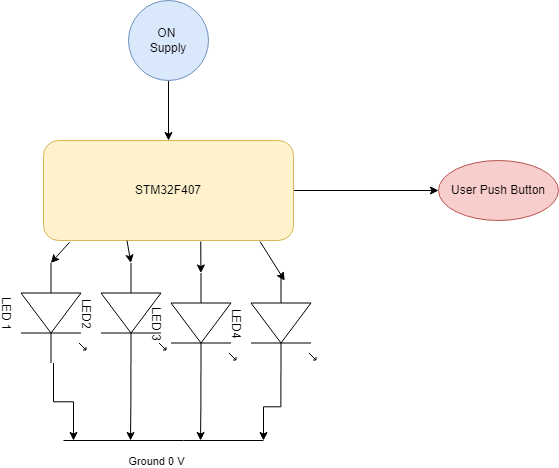

The diagram above was exported from draw.io. Its source (the exported page's mxGraphModel, read from the mxfile embedded in the PNG):
<mxGraphModel dx="1038" dy="579" grid="1" gridSize="10" guides="1" tooltips="1" connect="1" arrows="1" fold="1" page="1" pageScale="1" pageWidth="1200" pageHeight="1920" math="0" shadow="0">
  <root>
    <mxCell id="0" />
    <mxCell id="1" parent="0" />
    <mxCell id="hsRTui43Z4h0hlprXimi-5" value="" style="edgeStyle=orthogonalEdgeStyle;rounded=0;orthogonalLoop=1;jettySize=auto;html=1;" edge="1" parent="1" source="hsRTui43Z4h0hlprXimi-1" target="hsRTui43Z4h0hlprXimi-4">
      <mxGeometry relative="1" as="geometry" />
    </mxCell>
    <mxCell id="hsRTui43Z4h0hlprXimi-1" value="STM32F407" style="rounded=1;whiteSpace=wrap;html=1;fillColor=#fff2cc;strokeColor=#d6b656;" vertex="1" parent="1">
      <mxGeometry x="340" y="270" width="250" height="100" as="geometry" />
    </mxCell>
    <mxCell id="hsRTui43Z4h0hlprXimi-3" value="" style="edgeStyle=orthogonalEdgeStyle;rounded=0;orthogonalLoop=1;jettySize=auto;html=1;" edge="1" parent="1" source="hsRTui43Z4h0hlprXimi-2" target="hsRTui43Z4h0hlprXimi-1">
      <mxGeometry relative="1" as="geometry" />
    </mxCell>
    <mxCell id="hsRTui43Z4h0hlprXimi-2" value="ON&amp;nbsp;&lt;br&gt;Supply" style="ellipse;whiteSpace=wrap;html=1;aspect=fixed;fillColor=#dae8fc;strokeColor=#6c8ebf;" vertex="1" parent="1">
      <mxGeometry x="425" y="130" width="80" height="80" as="geometry" />
    </mxCell>
    <mxCell id="hsRTui43Z4h0hlprXimi-4" value="User Push Button" style="ellipse;whiteSpace=wrap;html=1;rounded=1;fillColor=#f8cecc;strokeColor=#b85450;" vertex="1" parent="1">
      <mxGeometry x="735" y="290" width="120" height="60" as="geometry" />
    </mxCell>
    <mxCell id="hsRTui43Z4h0hlprXimi-17" style="edgeStyle=orthogonalEdgeStyle;rounded=0;orthogonalLoop=1;jettySize=auto;html=1;" edge="1" parent="1" source="hsRTui43Z4h0hlprXimi-6">
      <mxGeometry relative="1" as="geometry">
        <mxPoint x="370" y="570" as="targetPoint" />
      </mxGeometry>
    </mxCell>
    <mxCell id="hsRTui43Z4h0hlprXimi-6" value="LED 1" style="verticalLabelPosition=bottom;shadow=0;dashed=0;align=center;html=1;verticalAlign=top;shape=mxgraph.electrical.opto_electronics.led_1;pointerEvents=1;rotation=90;" vertex="1" parent="1">
      <mxGeometry x="300" y="410" width="100" height="65" as="geometry" />
    </mxCell>
    <mxCell id="hsRTui43Z4h0hlprXimi-18" style="edgeStyle=orthogonalEdgeStyle;rounded=0;orthogonalLoop=1;jettySize=auto;html=1;exitX=1;exitY=0.54;exitDx=0;exitDy=0;exitPerimeter=0;" edge="1" parent="1" source="hsRTui43Z4h0hlprXimi-7">
      <mxGeometry relative="1" as="geometry">
        <mxPoint x="427" y="570" as="targetPoint" />
      </mxGeometry>
    </mxCell>
    <mxCell id="hsRTui43Z4h0hlprXimi-7" value="LED2" style="verticalLabelPosition=bottom;shadow=0;dashed=0;align=center;html=1;verticalAlign=top;shape=mxgraph.electrical.opto_electronics.led_1;pointerEvents=1;rotation=90;" vertex="1" parent="1">
      <mxGeometry x="380" y="410" width="100" height="65" as="geometry" />
    </mxCell>
    <mxCell id="hsRTui43Z4h0hlprXimi-19" style="edgeStyle=orthogonalEdgeStyle;rounded=0;orthogonalLoop=1;jettySize=auto;html=1;exitX=1;exitY=0.54;exitDx=0;exitDy=0;exitPerimeter=0;" edge="1" parent="1" source="hsRTui43Z4h0hlprXimi-8">
      <mxGeometry relative="1" as="geometry">
        <mxPoint x="497" y="570" as="targetPoint" />
      </mxGeometry>
    </mxCell>
    <mxCell id="hsRTui43Z4h0hlprXimi-8" value="LED 3" style="verticalLabelPosition=bottom;shadow=0;dashed=0;align=center;html=1;verticalAlign=top;shape=mxgraph.electrical.opto_electronics.led_1;pointerEvents=1;rotation=90;" vertex="1" parent="1">
      <mxGeometry x="450" y="420" width="100" height="65" as="geometry" />
    </mxCell>
    <mxCell id="hsRTui43Z4h0hlprXimi-20" style="edgeStyle=orthogonalEdgeStyle;rounded=0;orthogonalLoop=1;jettySize=auto;html=1;exitX=1;exitY=0.54;exitDx=0;exitDy=0;exitPerimeter=0;" edge="1" parent="1" source="hsRTui43Z4h0hlprXimi-9">
      <mxGeometry relative="1" as="geometry">
        <mxPoint x="560" y="570" as="targetPoint" />
      </mxGeometry>
    </mxCell>
    <mxCell id="hsRTui43Z4h0hlprXimi-9" value="LED4" style="verticalLabelPosition=bottom;shadow=0;dashed=0;align=center;html=1;verticalAlign=top;shape=mxgraph.electrical.opto_electronics.led_1;pointerEvents=1;rotation=90;" vertex="1" parent="1">
      <mxGeometry x="530" y="420" width="100" height="65" as="geometry" />
    </mxCell>
    <mxCell id="hsRTui43Z4h0hlprXimi-12" value="" style="endArrow=classic;html=1;rounded=0;entryX=0;entryY=0.54;entryDx=0;entryDy=0;entryPerimeter=0;exitX=0.104;exitY=1.018;exitDx=0;exitDy=0;exitPerimeter=0;" edge="1" parent="1" source="hsRTui43Z4h0hlprXimi-1" target="hsRTui43Z4h0hlprXimi-6">
      <mxGeometry width="50" height="50" relative="1" as="geometry">
        <mxPoint x="500" y="320" as="sourcePoint" />
        <mxPoint x="550" y="270" as="targetPoint" />
      </mxGeometry>
    </mxCell>
    <mxCell id="hsRTui43Z4h0hlprXimi-13" value="" style="endArrow=classic;html=1;rounded=0;exitX=0.334;exitY=1.002;exitDx=0;exitDy=0;exitPerimeter=0;entryX=0;entryY=0.54;entryDx=0;entryDy=0;entryPerimeter=0;" edge="1" parent="1" source="hsRTui43Z4h0hlprXimi-1" target="hsRTui43Z4h0hlprXimi-7">
      <mxGeometry width="50" height="50" relative="1" as="geometry">
        <mxPoint x="500" y="320" as="sourcePoint" />
        <mxPoint x="550" y="270" as="targetPoint" />
      </mxGeometry>
    </mxCell>
    <mxCell id="hsRTui43Z4h0hlprXimi-14" value="" style="endArrow=classic;html=1;rounded=0;exitX=0.629;exitY=1.01;exitDx=0;exitDy=0;exitPerimeter=0;entryX=0;entryY=0.54;entryDx=0;entryDy=0;entryPerimeter=0;" edge="1" parent="1" source="hsRTui43Z4h0hlprXimi-1" target="hsRTui43Z4h0hlprXimi-8">
      <mxGeometry width="50" height="50" relative="1" as="geometry">
        <mxPoint x="500" y="320" as="sourcePoint" />
        <mxPoint x="550" y="270" as="targetPoint" />
      </mxGeometry>
    </mxCell>
    <mxCell id="hsRTui43Z4h0hlprXimi-15" value="" style="endArrow=classic;html=1;rounded=0;exitX=0.866;exitY=1.01;exitDx=0;exitDy=0;exitPerimeter=0;entryX=0.077;entryY=0.482;entryDx=0;entryDy=0;entryPerimeter=0;" edge="1" parent="1" source="hsRTui43Z4h0hlprXimi-1" target="hsRTui43Z4h0hlprXimi-9">
      <mxGeometry width="50" height="50" relative="1" as="geometry">
        <mxPoint x="500" y="320" as="sourcePoint" />
        <mxPoint x="550" y="270" as="targetPoint" />
      </mxGeometry>
    </mxCell>
    <mxCell id="hsRTui43Z4h0hlprXimi-16" value="" style="endArrow=none;html=1;rounded=0;" edge="1" parent="1">
      <mxGeometry width="50" height="50" relative="1" as="geometry">
        <mxPoint x="360" y="570" as="sourcePoint" />
        <mxPoint x="560" y="570" as="targetPoint" />
        <Array as="points">
          <mxPoint x="480" y="570" />
        </Array>
      </mxGeometry>
    </mxCell>
    <mxCell id="hsRTui43Z4h0hlprXimi-21" value="Ground 0 V&lt;br&gt;" style="edgeLabel;html=1;align=center;verticalAlign=middle;resizable=0;points=[];" vertex="1" connectable="0" parent="hsRTui43Z4h0hlprXimi-16">
      <mxGeometry x="-0.082" y="-1" relative="1" as="geometry">
        <mxPoint y="19" as="offset" />
      </mxGeometry>
    </mxCell>
  </root>
</mxGraphModel>